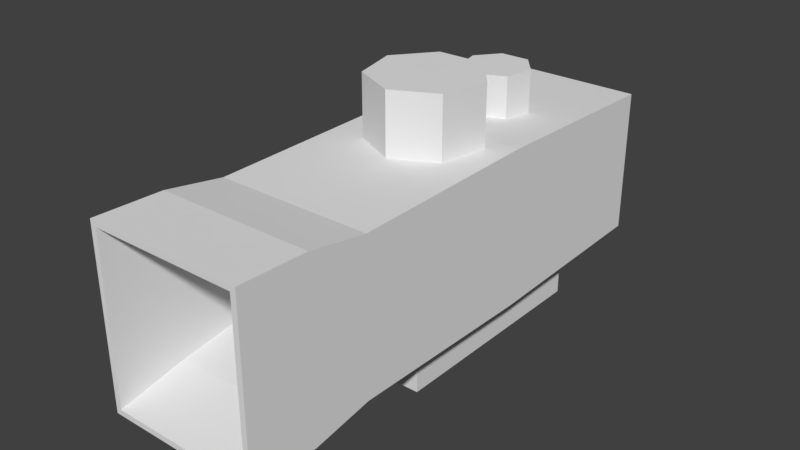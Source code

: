 # Source: 2x.blend  (saved by Blender 2.79.0; exported with 4.5.12 LTS)
import bpy
from mathutils import Matrix  # noqa: F401  (used for matrix-valued properties, if any)

bpy.ops.wm.read_factory_settings(use_empty=True)
scene = bpy.context.scene
scene.name = 'Scene'

# ---- collections
col_collection_3 = bpy.data.collections.new('Collection 3'); scene.collection.children.link(col_collection_3)

# ---- world
world_world = bpy.data.worlds.new('World'); scene.world = world_world
world_world.color = (0.05088, 0.05088, 0.05088)
world_world.use_sun_shadow = False
world_world.sun_shadow_jitter_overblur = 0.0
world_world.cycles.sampling_method = 'MANUAL'

# ---- meshes
me_sphere_001 = bpy.data.meshes.new('Sphere.001')
me_sphere_001.from_pydata([(0.0, 0.866, 0.5), (0.0, 0.866, -0.609), (0.0, -8.742e-08, -0.5887), (0.6771, 0.54, 0.5), (0.6771, 0.54, -0.609), (0.8443, -0.1927, 0.5), (0.8443, -0.1927, -0.609), (0.3758, -0.7803, 0.5), (0.3758, -0.7803, -0.609), (-3.793e-08, -1.662e-07, 0.5017), (-0.3758, -0.7803, 0.5), (-0.3758, -0.7803, -0.609), (-0.8443, -0.1927, 0.5), (-0.8443, -0.1927, -0.609), (-0.6771, 0.54, 0.5), (-0.6771, 0.54, -0.609)], [], [(2, 1, 4), (1, 0, 3, 4), (0, 9, 3), (2, 4, 6), (4, 3, 5, 6), (3, 9, 5), (2, 6, 8), (6, 5, 7, 8), (5, 9, 7), (2, 8, 11), (8, 7, 10, 11), (7, 9, 10), (2, 11, 13), (11, 10, 12, 13), (10, 9, 12), (2, 13, 15), (13, 12, 14, 15), (12, 9, 14), (2, 15, 1), (15, 14, 0, 1), (14, 9, 0)])
me_sphere_001.use_remesh_preserve_volume = False
me_sphere_001.use_remesh_preserve_attributes = False
me_sphere_001.use_mirror_vertex_groups = False
me_sphere_001.update()
me_sphere = bpy.data.meshes.new('Sphere')
me_sphere.from_pydata([(0.0, 0.866, 0.5), (0.0, 0.866, -0.7468), (0.0, -8.742e-08, -0.7265), (0.6771, 0.54, 0.5), (0.6771, 0.54, -0.7468), (0.8443, -0.1927, 0.5), (0.8443, -0.1927, -0.7468), (0.3758, -0.7803, 0.5), (0.3758, -0.7803, -0.7468), (-3.793e-08, -1.662e-07, 0.5017), (-0.3758, -0.7803, 0.5), (-0.3758, -0.7803, -0.7468), (-0.8443, -0.1927, 0.5), (-0.8443, -0.1927, -0.7468), (-0.6771, 0.54, 0.5), (-0.6771, 0.54, -0.7468)], [], [(2, 1, 4), (1, 0, 3, 4), (0, 9, 3), (2, 4, 6), (4, 3, 5, 6), (3, 9, 5), (2, 6, 8), (6, 5, 7, 8), (5, 9, 7), (2, 8, 11), (8, 7, 10, 11), (7, 9, 10), (2, 11, 13), (11, 10, 12, 13), (10, 9, 12), (2, 13, 15), (13, 12, 14, 15), (12, 9, 14), (2, 15, 1), (15, 14, 0, 1), (14, 9, 0)])
me_sphere.use_remesh_preserve_volume = False
me_sphere.use_remesh_preserve_attributes = False
me_sphere.use_mirror_vertex_groups = False
me_sphere.update()
me_cube_005 = bpy.data.meshes.new('Cube.005')
me_cube_005.from_pydata([(-1.0, -1.0, 0.04659), (-1.0, -1.0, 1.0), (-1.0, 3.155, 0.04659), (-1.0, 3.155, 1.0), (1.0, -1.0, 0.04659), (1.0, -1.0, 1.0), (1.0, 3.155, 0.04659), (1.0, 3.155, 1.0)], [], [(0, 1, 3, 2), (2, 3, 7, 6), (6, 7, 5, 4), (4, 5, 1, 0), (2, 6, 4, 0), (7, 3, 1, 5)])
me_cube_005.use_remesh_preserve_volume = False
me_cube_005.use_remesh_preserve_attributes = False
me_cube_005.use_mirror_vertex_groups = False
me_cube_005.update()
me_beam = bpy.data.meshes.new('Beam')
me_beam.from_pydata([(0.25, 4.76, 1.31), (-2.559, 4.76, 1.31), (-2.559, 4.76, -1.31), (0.25, 4.76, -1.31), (0.15, 4.76, 1.21), (-2.459, 4.76, 1.21), (-2.459, 4.76, -1.21), (0.15, 4.76, -1.21), (0.25, -4.688, 1.6), (-2.559, -4.688, 1.6), (-2.559, -4.688, -1.569), (0.25, -4.688, -1.569), (0.15, -4.688, 1.5), (-2.459, -4.688, 1.5), (-2.459, -4.688, -1.469), (0.15, -4.688, -1.469), (0.15, -3.466, -1.21), (0.15, -3.466, 1.21), (-2.459, -3.466, 1.21), (-2.459, -3.466, -1.21), (0.15, -2.367, -1.055), (0.15, -2.367, 1.055), (-2.459, -2.367, 1.055), (-2.459, -2.367, -1.055), (-2.559, -2.353, 1.373), (0.25, -2.353, 1.373), (-2.559, -2.353, -1.35), (0.25, -2.353, -1.35), (-2.559, 1.204, 1.419), (0.25, 1.204, 1.419), (-2.559, 1.204, -1.408), (0.25, 1.204, -1.408), (-2.559, -3.45, 1.562), (0.25, -3.45, 1.562), (-2.559, -3.45, -1.535), (0.25, -3.45, -1.535)], [], [(0, 1, 5, 4), (1, 2, 6, 5), (2, 3, 7, 6), (3, 0, 4, 7), (8, 9, 13, 12), (9, 10, 14, 13), (10, 11, 15, 14), (11, 8, 12, 15), (33, 32, 9, 8), (32, 34, 10, 9), (34, 35, 11, 10), (35, 33, 8, 11), (17, 18, 13, 12), (18, 19, 14, 13), (19, 16, 15, 14), (16, 17, 12, 15), (20, 21, 17, 16), (23, 20, 16, 19), (22, 23, 19, 18), (21, 22, 18, 17), (4, 5, 22, 21), (5, 6, 23, 22), (6, 7, 20, 23), (7, 4, 21, 20), (31, 29, 25, 27), (30, 31, 27, 26), (28, 30, 26, 24), (29, 28, 24, 25), (0, 1, 28, 29), (1, 2, 30, 28), (2, 3, 31, 30), (3, 0, 29, 31), (27, 25, 33, 35), (26, 27, 35, 34), (24, 26, 34, 32), (25, 24, 32, 33)])
me_beam.use_remesh_preserve_volume = False
me_beam.use_remesh_preserve_attributes = False
me_beam.use_mirror_vertex_groups = False
me_beam.update()

# ---- objects
ob_sphere_001 = bpy.data.objects.new('Sphere.001', me_sphere_001)
ob_sphere = bpy.data.objects.new('Sphere', me_sphere)
ob_cube_002 = bpy.data.objects.new('Cube.002', me_cube_005)
ob_beam = bpy.data.objects.new('Beam', me_beam)

# ---- transforms, parenting, visibility, modifiers, constraints
ob_sphere_001.location = (-1.147, 0.6749, 1.676)
ob_sphere_001.rotation_euler = (0.0, 0.0, -0.4363)
ob_sphere_001.scale = (1.161, 1.161, 1.161)
ob_sphere_001.lineart.crease_threshold = 0.0
ob_sphere.location = (-1.15, 2.564, 1.525)
ob_sphere.rotation_euler = (0.0, 0.0, -0.4363)
ob_sphere.scale = (0.7006, 0.7006, 0.7006)
ob_sphere.lineart.crease_threshold = 0.0
ob_cube_002.location = (-1.186, 0.3005, -2.611)
ob_cube_002.lineart.crease_threshold = 0.0
ob_beam.location = (0.0, 0.0, -0.2549)
ob_beam.lineart.crease_threshold = 0.0

# ---- collection membership
col_collection_3.objects.link(ob_sphere_001)
col_collection_3.objects.link(ob_sphere)
col_collection_3.objects.link(ob_cube_002)
col_collection_3.objects.link(ob_beam)

# ---- scene / render settings (as saved in the file)
scene.frame_start = 1; scene.frame_end = 250; scene.frame_set(1)
scene.render.engine = 'BLENDER_EEVEE_NEXT'
scene.render.resolution_percentage = 50
scene.render.dither_intensity = 0.0
scene.cycles.use_denoising = False
scene.cycles.samples = 128
scene.cycles.sampling_pattern = 'TABULATED_SOBOL'
scene.cycles.use_adaptive_sampling = False
scene.cycles.use_light_tree = False
scene.cycles.blur_glossy = 0.0
scene.cycles.sample_clamp_indirect = 0.0
scene.view_settings.view_transform = 'Standard'
bpy.context.view_layer.update()

# ---- added for rendering (the .blend has no active camera and no usable light): camera, sun
cam_auto = bpy.data.cameras.new('AutoCamera')
cam_auto.lens = 50.0
cam_auto.sensor_width = 36.0
cam_auto.clip_end = 1000.0
ob_auto_camera = bpy.data.objects.new('AutoCamera', cam_auto)
scene.collection.objects.link(ob_auto_camera)
ob_auto_camera.location = (8.99812, -12.1472, 7.96877)
ob_auto_camera.rotation_euler = (1.09748, -7.21219e-08, 0.694738)
scene.camera = ob_auto_camera
light_auto_sun = bpy.data.lights.new('AutoSun', 'SUN')
light_auto_sun.energy = 3.0
light_auto_sun.angle = 0.0523599
ob_auto_sun = bpy.data.objects.new('AutoSun', light_auto_sun)
scene.collection.objects.link(ob_auto_sun)
ob_auto_sun.rotation_euler = (0.872665, 0.174533, 0.523599)
bpy.context.view_layer.update()
